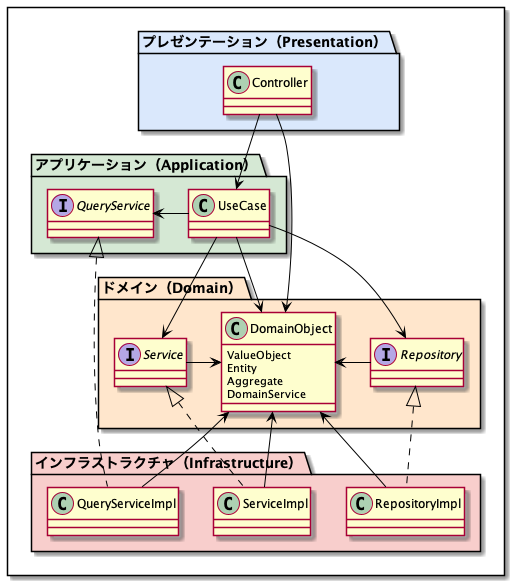

The diagram above was rendered by PlantUML. Its source (embedded in the PNG):
@startuml LayerStructure_TypicalClass

skinparam sequence {
    ArrowColor #Black
}
skinparam NoteBorderColor #Black

rectangle {
    package "プレゼンテーション（Presentation）" as Presentation #dae8fc {
        class Controller
    }

    package "アプリケーション（Application）" as Application #d5e8d4 {
        class UseCase
        interface QueryService
    }

    package "ドメイン（Domain）" as Domain #ffe6cc {
        class DomainObject {
            ValueObject
            Entity
            Aggregate
            DomainService
        }
        interface Repository
        interface Service
    }

    package "インフラストラクチャ（Infrastructure）" as Infrastructure #f8cecc {
        class RepositoryImpl
        class ServiceImpl
        class QueryServiceImpl
    }

    Controller --> UseCase
    Controller --> DomainObject

    UseCase -> QueryService
    UseCase --> DomainObject
    UseCase --> Repository
    UseCase --> Service

    RepositoryImpl .up.|> Repository
    ServiceImpl .up.|> Service
    QueryServiceImpl .up.|> QueryService

    Repository -> DomainObject
    Service -> DomainObject

    RepositoryImpl -up-> DomainObject
    ServiceImpl -up-> DomainObject
    QueryServiceImpl -up-> DomainObject
}

@enduml